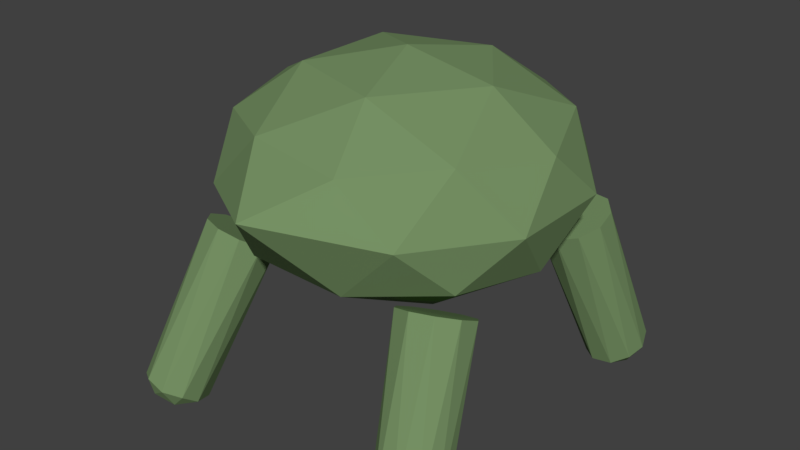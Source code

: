 # Source: oitake.blend  (saved by Blender 2.78.0; exported with 4.5.12 LTS)
import bpy
from mathutils import Matrix  # noqa: F401  (used for matrix-valued properties, if any)

bpy.ops.wm.read_factory_settings(use_empty=True)
scene = bpy.context.scene
scene.name = 'Scene'

# ---- collections
col_collection_1 = bpy.data.collections.new('Collection 1'); scene.collection.children.link(col_collection_1)

# ---- materials (node trees are filled in below, after node groups)
mat_material_001 = bpy.data.materials.new('Material.001')
mat_material_001.alpha_threshold = 0.0
mat_material_001.use_transparent_shadow = False
mat_material_001.diffuse_color = (0.1812, 0.2831, 0.1274, 1.0)
mat_material_001.roughness = 0.5

# ---- material node trees

# ---- world
world_world = bpy.data.worlds.new('World'); scene.world = world_world
world_world.color = (0.05088, 0.05088, 0.05088)
world_world.use_sun_shadow = False
world_world.sun_shadow_jitter_overblur = 0.0
world_world.cycles.sampling_method = 'MANUAL'

# ---- meshes
me_icosphere_005 = bpy.data.meshes.new('Icosphere.005')
me_icosphere_005.from_pydata([(0.02725, 0.05017, -0.1446), (0.06286, 0.01288, -0.118), (0.009723, -0.004079, -0.1339), (-0.02658, 0.04033, -0.1254), (0.004115, 0.08474, -0.1042), (0.05939, 0.06778, -0.09965), (0.01864, 0.02141, -0.1473), (0.04988, 0.03138, -0.138), (0.03958, -0.0005076, -0.1317), (0.06877, 0.04173, -0.1116), (0.04784, 0.06365, -0.1272), (-0.002697, 0.04751, -0.1423), (-0.013, 0.01563, -0.136), (0.01535, 0.07362, -0.1298), (-0.01629, 0.06783, -0.1185), (0.03424, 0.08397, -0.1034), (0.03072, -0.05637, 0.1203), (0.02868, -0.02411, 0.1311), (-0.01856, -0.09245, 0.09848), (0.01268, -0.08248, 0.1078), (-0.07239, -0.05637, 0.1009), (-0.05105, -0.08248, 0.09581), (-0.05638, 0.001998, 0.1241), (-0.07442, -0.02411, 0.1117), (0.007344, 0.001998, 0.1361), (-0.02515, 0.01197, 0.1335)], [], [(0, 7, 6), (1, 7, 9), (0, 6, 11), (0, 11, 13), (0, 13, 10), (1, 9, 16), (2, 8, 18), (3, 12, 20), (4, 14, 22), (5, 15, 24), (1, 16, 19), (2, 18, 21), (3, 20, 23), (4, 22, 25), (5, 24, 17), (22, 18, 16), (24, 15, 25), (15, 4, 25), (22, 14, 23), (14, 3, 23), (20, 12, 21), (12, 2, 21), (18, 8, 19), (8, 1, 19), (16, 9, 17), (9, 5, 17), (10, 15, 5), (10, 13, 15), (13, 4, 15), (13, 14, 4), (13, 11, 14), (11, 3, 14), (11, 12, 3), (11, 6, 12), (6, 2, 12), (9, 10, 5), (9, 7, 10), (7, 0, 10), (6, 8, 2), (6, 7, 8), (7, 1, 8), (16, 17, 22), (24, 25, 22), (22, 23, 20), (20, 21, 22), (18, 19, 16), (17, 24, 22), (22, 21, 18)])
me_icosphere_005.materials.append(mat_material_001)
me_icosphere_005.use_remesh_preserve_volume = False
me_icosphere_005.use_remesh_preserve_attributes = False
me_icosphere_005.use_mirror_vertex_groups = False
me_icosphere_005.update()
me_icosphere_004 = bpy.data.meshes.new('Icosphere.004')
me_icosphere_004.from_pydata([(-0.02761, 0.05017, -0.1445), (0.01525, 0.01288, -0.1329), (-0.04002, -0.004079, -0.1282), (-0.07066, 0.04033, -0.1069), (-0.03433, 0.08474, -0.09844), (0.01876, 0.06778, -0.1145), (-0.03662, 0.02141, -0.1439), (-0.004139, 0.03138, -0.1467), (-0.01143, -0.0005076, -0.1371), (0.02312, 0.04173, -0.129), (-0.002074, 0.06365, -0.1359), (-0.05464, 0.04751, -0.1314), (-0.06192, 0.01563, -0.1218), (-0.03328, 0.07362, -0.1264), (-0.05858, 0.06783, -0.1043), (-0.006022, 0.08397, -0.1088), (0.07264, -0.05637, 0.1007), (0.07471, -0.02411, 0.1115), (0.01881, -0.09245, 0.09843), (0.05129, -0.08248, 0.09568), (-0.03041, -0.05637, 0.1204), (-0.0124, -0.08248, 0.1079), (-0.006996, 0.001998, 0.1361), (-0.02835, -0.02411, 0.1312), (0.0567, 0.001998, 0.124), (0.02549, 0.01197, 0.1334)], [], [(0, 7, 6), (1, 7, 9), (0, 6, 11), (0, 11, 13), (0, 13, 10), (1, 9, 16), (2, 8, 18), (3, 12, 20), (4, 14, 22), (5, 15, 24), (1, 16, 19), (2, 18, 21), (3, 20, 23), (4, 22, 25), (5, 24, 17), (20, 18, 16), (24, 15, 25), (15, 4, 25), (22, 14, 23), (14, 3, 23), (20, 12, 21), (12, 2, 21), (18, 8, 19), (8, 1, 19), (16, 9, 17), (9, 5, 17), (10, 15, 5), (10, 13, 15), (13, 4, 15), (13, 14, 4), (13, 11, 14), (11, 3, 14), (11, 12, 3), (11, 6, 12), (6, 2, 12), (9, 10, 5), (9, 7, 10), (7, 0, 10), (6, 8, 2), (6, 7, 8), (7, 1, 8), (16, 17, 24), (24, 25, 22), (22, 23, 20), (20, 21, 18), (18, 19, 16), (16, 24, 22), (22, 20, 16)])
me_icosphere_004.materials.append(mat_material_001)
me_icosphere_004.use_remesh_preserve_volume = False
me_icosphere_004.use_remesh_preserve_attributes = False
me_icosphere_004.use_mirror_vertex_groups = False
me_icosphere_004.update()
me_icosphere_003 = bpy.data.meshes.new('Icosphere.003')
me_icosphere_003.from_pydata([(-0.02616, -0.0688, -0.1369), (0.02058, -0.08131, -0.105), (-0.03211, -0.09738, -0.08681), (-0.06949, -0.05531, -0.1008), (-0.0399, -0.01323, -0.1276), (0.01577, -0.0293, -0.1302), (-0.03129, -0.08989, -0.116), (-0.0003167, -0.08044, -0.1267), (-0.003812, -0.09724, -0.09721), (0.02433, -0.05722, -0.1227), (-0.003148, -0.04987, -0.1415), (-0.05326, -0.06515, -0.1242), (-0.05676, -0.08195, -0.09477), (-0.03587, -0.04042, -0.14), (-0.06134, -0.03249, -0.1188), (-0.01122, -0.0172, -0.136), (0.07393, 0.03989, 0.1074), (0.0711, 0.07046, 0.09257), (0.02557, 0.005714, 0.1338), (0.05654, 0.01516, 0.1231), (-0.02913, 0.03989, 0.1271), (-0.007157, 0.01516, 0.1353), (-0.01457, 0.0952, 0.09651), (-0.03196, 0.07046, 0.1123), (0.04912, 0.0952, 0.08434), (0.0164, 0.1046, 0.08584)], [], [(0, 7, 6), (1, 7, 9), (0, 6, 11), (0, 11, 13), (0, 13, 10), (1, 9, 16), (2, 8, 18), (3, 12, 20), (4, 14, 22), (5, 15, 24), (1, 16, 19), (2, 18, 21), (3, 20, 23), (4, 22, 25), (5, 24, 17), (22, 18, 16), (24, 15, 25), (15, 4, 25), (22, 14, 23), (14, 3, 23), (20, 12, 21), (12, 2, 21), (18, 8, 19), (8, 1, 19), (16, 9, 17), (9, 5, 17), (10, 15, 5), (10, 13, 15), (13, 4, 15), (13, 14, 4), (13, 11, 14), (11, 3, 14), (11, 12, 3), (11, 6, 12), (6, 2, 12), (9, 10, 5), (9, 7, 10), (7, 0, 10), (6, 8, 2), (6, 7, 8), (7, 1, 8), (16, 17, 24), (24, 25, 16), (22, 23, 20), (20, 21, 22), (18, 19, 16), (16, 25, 22), (22, 21, 18)])
me_icosphere_003.materials.append(mat_material_001)
me_icosphere_003.use_remesh_preserve_volume = False
me_icosphere_003.use_remesh_preserve_attributes = False
me_icosphere_003.use_mirror_vertex_groups = False
me_icosphere_003.update()
me_icosphere_002 = bpy.data.meshes.new('Icosphere.002')
me_icosphere_002.from_pydata([(0.02581, -0.0688, -0.137), (0.0576, -0.08131, -0.09012), (0.001923, -0.09738, -0.09254), (-0.02773, -0.05531, -0.1193), (0.009613, -0.01323, -0.1334), (0.06235, -0.0293, -0.1153), (0.01338, -0.08989, -0.1194), (0.0461, -0.08044, -0.118), (0.03206, -0.09724, -0.09185), (0.06758, -0.05722, -0.1053), (0.0489, -0.04987, -0.1328), (-0.004053, -0.06515, -0.1351), (-0.0181, -0.08195, -0.109), (0.0179, -0.04042, -0.1434), (-0.01358, -0.03249, -0.133), (0.03938, -0.0172, -0.1307), (0.02945, 0.03989, 0.127), (0.03225, 0.07046, 0.1122), (-0.02522, 0.005714, 0.1339), (0.007502, 0.01516, 0.1353), (-0.07365, 0.03989, 0.1076), (-0.05622, 0.01516, 0.1233), (-0.04891, 0.0952, 0.08446), (-0.07086, 0.07046, 0.09275), (0.01482, 0.0952, 0.09647), (-0.01618, 0.1046, 0.08589)], [], [(0, 7, 6), (1, 7, 9), (0, 6, 11), (0, 11, 13), (0, 13, 10), (1, 9, 16), (2, 8, 18), (3, 12, 20), (4, 14, 22), (5, 15, 24), (1, 16, 19), (2, 18, 21), (3, 20, 23), (4, 22, 25), (5, 24, 17), (22, 18, 16), (24, 15, 25), (15, 4, 25), (22, 14, 23), (14, 3, 23), (20, 12, 21), (12, 2, 21), (18, 8, 19), (8, 1, 19), (16, 9, 17), (9, 5, 17), (10, 15, 5), (10, 13, 15), (13, 4, 15), (13, 14, 4), (13, 11, 14), (11, 3, 14), (11, 12, 3), (11, 6, 12), (6, 2, 12), (9, 10, 5), (9, 7, 10), (7, 0, 10), (6, 8, 2), (6, 7, 8), (7, 1, 8), (16, 17, 24), (24, 25, 22), (22, 23, 20), (20, 21, 18), (18, 19, 16), (16, 24, 22), (22, 20, 18)])
me_icosphere_002.materials.append(mat_material_001)
me_icosphere_002.use_remesh_preserve_volume = False
me_icosphere_002.use_remesh_preserve_attributes = False
me_icosphere_002.use_mirror_vertex_groups = False
me_icosphere_002.update()
me_icosphere_001 = bpy.data.meshes.new('Icosphere.001')
me_icosphere_001.from_pydata([(1.69e-10, 0.0, -0.17), (0.1915, -0.1391, -0.07604), (-0.07314, -0.2251, -0.07604), (-0.2367, 0.0, -0.07604), (-0.07314, 0.2251, -0.07604), (0.1915, 0.1391, -0.07604), (0.07314, -0.2251, 0.07604), (-0.1915, -0.1391, 0.07604), (-0.1915, 0.1391, 0.07604), (0.07314, 0.2251, 0.07604), (0.2367, 0.0, 0.07604), (1.69e-10, 0.0, 0.17), (-0.04299, -0.1323, -0.1446), (0.1126, -0.08178, -0.1446), (0.06957, -0.2141, -0.08939), (0.2251, 0.0, -0.08939), (0.1126, 0.08178, -0.1446), (-0.1391, 0.0, -0.1446), (-0.1821, -0.1323, -0.08939), (-0.04299, 0.1323, -0.1446), (-0.1821, 0.1323, -0.08939), (0.06957, 0.2141, -0.08939), (0.2517, -0.08178, -3.583e-09), (0.2517, 0.08178, -3.583e-09), (1.69e-10, -0.3159, 0.02989), (0.1556, -0.2141, -3.583e-09), (-0.2517, -0.08178, -3.583e-09), (-0.1556, -0.2141, -3.583e-09), (-0.1556, 0.2141, -3.583e-09), (-0.2517, 0.08178, -3.583e-09), (0.1556, 0.2141, -3.583e-09), (1.69e-10, 0.2646, -3.583e-09), (0.1821, -0.1323, 0.08939), (-0.06957, -0.2141, 0.08939), (-0.2251, 0.0, 0.08939), (-0.06957, 0.2141, 0.08939), (0.1821, 0.1323, 0.08939), (0.04299, -0.1323, 0.1446), (0.1391, 0.0, 0.1446), (-0.1126, -0.08178, 0.1446), (-0.1126, 0.08178, 0.1446), (0.04299, 0.1323, 0.1446)], [], [(0, 13, 12), (1, 13, 15), (0, 12, 17), (0, 17, 19), (0, 19, 16), (1, 15, 22), (2, 14, 24), (3, 18, 26), (4, 20, 28), (5, 21, 30), (1, 22, 25), (2, 24, 27), (3, 26, 29), (4, 28, 31), (5, 30, 23), (6, 32, 37), (7, 33, 39), (8, 34, 40), (9, 35, 41), (10, 36, 38), (38, 41, 11), (38, 36, 41), (36, 9, 41), (41, 40, 11), (41, 35, 40), (35, 8, 40), (40, 39, 11), (40, 34, 39), (34, 7, 39), (39, 37, 11), (39, 33, 37), (33, 6, 37), (37, 38, 11), (37, 32, 38), (32, 10, 38), (23, 36, 10), (23, 30, 36), (30, 9, 36), (31, 35, 9), (31, 28, 35), (28, 8, 35), (29, 34, 8), (29, 26, 34), (26, 7, 34), (27, 33, 7), (27, 24, 33), (24, 6, 33), (25, 32, 6), (25, 22, 32), (22, 10, 32), (30, 31, 9), (30, 21, 31), (21, 4, 31), (28, 29, 8), (28, 20, 29), (20, 3, 29), (26, 27, 7), (26, 18, 27), (18, 2, 27), (24, 25, 6), (24, 14, 25), (14, 1, 25), (22, 23, 10), (22, 15, 23), (15, 5, 23), (16, 21, 5), (16, 19, 21), (19, 4, 21), (19, 20, 4), (19, 17, 20), (17, 3, 20), (17, 18, 3), (17, 12, 18), (12, 2, 18), (15, 16, 5), (15, 13, 16), (13, 0, 16), (12, 14, 2), (12, 13, 14), (13, 1, 14)])
me_icosphere_001.materials.append(mat_material_001)
me_icosphere_001.use_remesh_preserve_volume = False
me_icosphere_001.use_remesh_preserve_attributes = False
me_icosphere_001.use_mirror_vertex_groups = False
me_icosphere_001.update()

# ---- objects
ob_constraint_003 = bpy.data.objects.new('Constraint.003', None)
ob_constraint_002 = bpy.data.objects.new('Constraint.002', None)
ob_constraint_001 = bpy.data.objects.new('Constraint.001', None)
ob_constraint = bpy.data.objects.new('Constraint', None)
ob_icosphere_004 = bpy.data.objects.new('Icosphere.004', me_icosphere_005)
ob_icosphere_003 = bpy.data.objects.new('Icosphere.003', me_icosphere_004)
ob_icosphere_002 = bpy.data.objects.new('Icosphere.002', me_icosphere_003)
ob_icosphere_001 = bpy.data.objects.new('Icosphere.001', me_icosphere_002)
ob_icosphere = bpy.data.objects.new('Icosphere', me_icosphere_001)

# ---- transforms, parenting, visibility, modifiers, constraints
ob_constraint_003.location = (-0.1754, 0.1766, 0.2065)
ob_constraint_003.rotation_mode = 'QUATERNION'
ob_constraint_003.rotation_quaternion = (1.0, 0.0, 0.0, 0.0)
ob_constraint_003.empty_display_type = 'ARROWS'
ob_constraint_003.empty_image_offset = (0.0, 0.0)
ob_constraint_003.lineart.crease_threshold = 0.0
ob_constraint_002.location = (-0.1759, -0.1505, 0.2104)
ob_constraint_002.rotation_mode = 'QUATERNION'
ob_constraint_002.rotation_quaternion = (1.0, 0.0, 0.0, 0.0)
ob_constraint_002.empty_display_type = 'ARROWS'
ob_constraint_002.empty_image_offset = (0.0, 0.0)
ob_constraint_002.lineart.crease_threshold = 0.0
ob_constraint_001.location = (0.167, 0.1766, 0.2107)
ob_constraint_001.rotation_mode = 'QUATERNION'
ob_constraint_001.rotation_quaternion = (1.0, 0.0, 0.0, 0.0)
ob_constraint_001.empty_display_type = 'ARROWS'
ob_constraint_001.empty_image_offset = (0.0, 0.0)
ob_constraint_001.lineart.crease_threshold = 0.0
ob_constraint.location = (0.1675, -0.1505, 0.2104)
ob_constraint.rotation_mode = 'QUATERNION'
ob_constraint.rotation_quaternion = (1.0, 0.0, 0.0, 0.0)
ob_constraint.empty_display_type = 'ARROWS'
ob_constraint.empty_image_offset = (0.0, 0.0)
ob_constraint.lineart.crease_threshold = 0.0
ob_icosphere_004.location = (0.19, 0.2134, 0.09329)
ob_icosphere_004.rotation_mode = 'QUATERNION'
ob_icosphere_004.rotation_quaternion = (1.0, 0.0, 0.0, 0.0)
ob_icosphere_004.lineart.crease_threshold = 0.0
ob_icosphere_003.location = (-0.1983, 0.2134, 0.09325)
ob_icosphere_003.rotation_mode = 'QUATERNION'
ob_icosphere_003.rotation_quaternion = (1.0, 0.0, 0.0, 0.0)
ob_icosphere_003.lineart.crease_threshold = 0.0
ob_icosphere_002.location = (-0.1992, -0.2035, 0.08834)
ob_icosphere_002.rotation_mode = 'QUATERNION'
ob_icosphere_002.rotation_quaternion = (1.0, 0.0, 0.0, 0.0)
ob_icosphere_002.lineart.crease_threshold = 0.0
ob_icosphere_001.location = (0.191, -0.2035, 0.08839)
ob_icosphere_001.rotation_mode = 'QUATERNION'
ob_icosphere_001.rotation_quaternion = (1.0, 0.0, 0.0, 0.0)
ob_icosphere_001.lineart.crease_threshold = 0.0
ob_icosphere.location = (-1.69e-10, 0.0, 0.3027)
ob_icosphere.rotation_mode = 'QUATERNION'
ob_icosphere.rotation_quaternion = (1.0, 0.0, 0.0, 0.0)
ob_icosphere.lineart.crease_threshold = 0.0

# ---- collection membership
col_collection_1.objects.link(ob_constraint_003)
col_collection_1.objects.link(ob_constraint_002)
col_collection_1.objects.link(ob_constraint_001)
col_collection_1.objects.link(ob_constraint)
col_collection_1.objects.link(ob_icosphere_004)
col_collection_1.objects.link(ob_icosphere_003)
col_collection_1.objects.link(ob_icosphere_002)
col_collection_1.objects.link(ob_icosphere_001)
col_collection_1.objects.link(ob_icosphere)

# ---- scene / render settings (as saved in the file)
scene.frame_start = 1; scene.frame_end = 250; scene.frame_set(1)
scene.render.engine = 'BLENDER_EEVEE_NEXT'
scene.render.resolution_percentage = 50
scene.render.dither_intensity = 0.0
scene.cycles.use_denoising = False
scene.cycles.samples = 128
scene.cycles.sampling_pattern = 'TABULATED_SOBOL'
scene.cycles.light_sampling_threshold = 0.0
scene.cycles.use_adaptive_sampling = False
scene.cycles.use_light_tree = False
scene.cycles.blur_glossy = 0.0
scene.cycles.sample_clamp_indirect = 0.0
scene.view_settings.view_transform = 'Standard'
bpy.context.view_layer.update()

# ---- added for rendering (the .blend has no active camera and no usable light): camera, sun
cam_auto = bpy.data.cameras.new('AutoCamera')
cam_auto.lens = 50.0
cam_auto.sensor_width = 36.0
cam_auto.clip_end = 1000.0
ob_auto_camera = bpy.data.objects.new('AutoCamera', cam_auto)
scene.collection.objects.link(ob_auto_camera)
ob_auto_camera.location = (0.88913, -1.08192, 0.924239)
ob_auto_camera.rotation_euler = (1.09748, -7.21219e-08, 0.694738)
scene.camera = ob_auto_camera
light_auto_sun = bpy.data.lights.new('AutoSun', 'SUN')
light_auto_sun.energy = 3.0
light_auto_sun.angle = 0.0523599
ob_auto_sun = bpy.data.objects.new('AutoSun', light_auto_sun)
scene.collection.objects.link(ob_auto_sun)
ob_auto_sun.rotation_euler = (0.872665, 0.174533, 0.523599)
bpy.context.view_layer.update()
